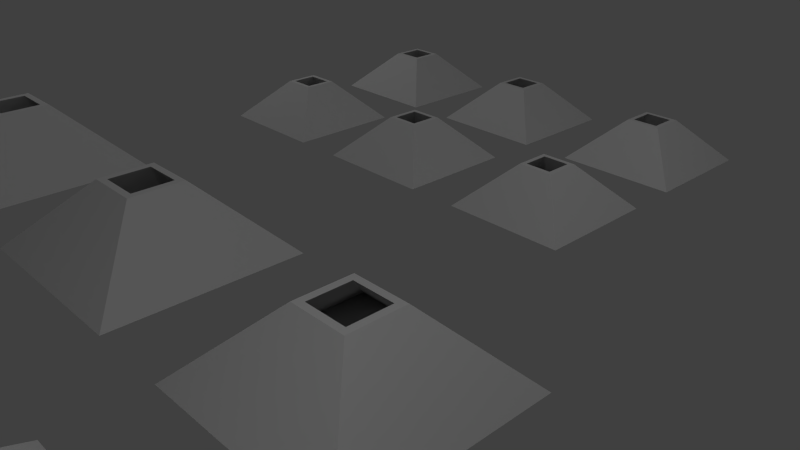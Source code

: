 # Source: IronFilledPyramidsWithHoles.blend  (saved by Blender 2.72.0; exported with 4.5.12 LTS)
import bpy
from mathutils import Matrix  # noqa: F401  (used for matrix-valued properties, if any)

bpy.ops.wm.read_factory_settings(use_empty=True)
scene = bpy.context.scene
scene.name = 'Scene'

# ---- collections
col_collection_1 = bpy.data.collections.new('Collection 1'); scene.collection.children.link(col_collection_1)

# ---- world
world_world = bpy.data.worlds.new('World'); scene.world = world_world
world_world.color = (0.05088, 0.05088, 0.05088)
world_world.use_sun_shadow = False
world_world.sun_shadow_jitter_overblur = 0.0
world_world.cycles.sampling_method = 'MANUAL'
world_world.cycles.sample_map_resolution = 256

# ---- cameras
cam_camera = bpy.data.cameras.new('Camera')
cam_camera.clip_end = 100.0
cam_camera.lens = 35.0
cam_camera.sensor_width = 32.0
cam_camera.sensor_height = 18.0
cam_camera.ortho_scale = 7.314
cam_camera.dof.focus_distance = 0.0
cam_camera.dof.aperture_fstop = 128.0

# ---- lights
light_lamp_002 = bpy.data.lights.new('Lamp.002', 'POINT')
light_lamp_002.transmission_factor = 0.0
light_lamp_002.cutoff_distance = 30.0
light_lamp_002.energy = 100.0
light_lamp_002.shadow_buffer_clip_start = 1.001
light_lamp_002.shadow_soft_size = 0.1
light_lamp_002.shadow_maximum_resolution = 0.006
light_lamp_002.use_absolute_resolution = True
light_lamp_002.cycles.use_multiple_importance_sampling = False
light_lamp_001 = bpy.data.lights.new('Lamp.001', 'POINT')
light_lamp_001.transmission_factor = 0.0
light_lamp_001.cutoff_distance = 30.0
light_lamp_001.energy = 100.0
light_lamp_001.shadow_buffer_clip_start = 1.001
light_lamp_001.shadow_soft_size = 0.1
light_lamp_001.shadow_maximum_resolution = 0.006
light_lamp_001.use_absolute_resolution = True
light_lamp_001.cycles.use_multiple_importance_sampling = False
light_lamp = bpy.data.lights.new('Lamp', 'POINT')
light_lamp.transmission_factor = 0.0
light_lamp.cutoff_distance = 30.0
light_lamp.energy = 100.0
light_lamp.shadow_buffer_clip_start = 1.001
light_lamp.shadow_soft_size = 0.1
light_lamp.shadow_maximum_resolution = 0.006
light_lamp.use_absolute_resolution = True
light_lamp.cycles.use_multiple_importance_sampling = False

# ---- meshes
me_plane_022 = bpy.data.meshes.new('Plane.022')
me_plane_022.from_pydata([(-1.2, -1.2, 0.1), (1.2, -1.2, 0.1), (-1.2, 1.2, 0.1), (1.2, 1.2, 0.1), (-0.4, -0.4, 1.0), (0.4, -0.4, 1.0), (-0.4, 0.4, 1.0), (0.4, 0.4, 1.0), (-1.4, -1.4, 0.0), (1.4, -1.4, 0.0), (-1.4, 1.4, 0.0), (1.4, 1.4, 0.0), (-1.3, 1.3, 0.0), (-1.3, -1.3, 0.0), (1.3, -1.3, 0.0), (1.3, 1.3, 0.0), (-0.3, -0.3, 1.0), (0.3, -0.3, 1.0), (-0.3, 0.3, 1.0), (0.3, 0.3, 1.0), (-0.3, -0.3, 0.1), (0.3, -0.3, 0.1), (-0.3, 0.3, 0.1), (0.3, 0.3, 0.1), (-0.3, -0.3, 0.0), (0.3, -0.3, 0.0), (-0.3, 0.3, 0.0), (0.3, 0.3, 0.0)], [(2, 13), (2, 15)], [(3, 23, 21, 1), (5, 17, 16, 4), (9, 14, 13, 8), (13, 12, 10, 8), (12, 15, 11, 10), (11, 15, 14, 9), (16, 18, 6, 4), (18, 19, 7, 6), (7, 19, 17, 5), (3, 19, 17, 1), (2, 3, 15, 12), (0, 2, 12, 13), (0, 13, 14, 1), (4, 6, 10, 8), (5, 4, 8, 9), (7, 5, 9, 11), (6, 7, 11, 10), (3, 1, 14, 15), (16, 0, 1, 17), (18, 2, 0, 16), (19, 3, 2, 18), (23, 3, 2, 22), (22, 2, 0, 20), (20, 0, 1, 21), (14, 25, 24, 13), (25, 14, 15, 27), (27, 15, 12, 26), (26, 12, 13, 24), (23, 27, 25, 21), (22, 26, 27, 23), (20, 24, 26, 22), (20, 21, 25, 24)])
me_plane_022.use_remesh_preserve_volume = False
me_plane_022.use_remesh_preserve_attributes = False
me_plane_022.use_mirror_vertex_groups = False
me_plane_022.update()
me_plane_021 = bpy.data.meshes.new('Plane.021')
me_plane_021.from_pydata([(-1.2, -1.2, 0.1), (1.2, -1.2, 0.1), (-1.2, 1.2, 0.1), (1.2, 1.2, 0.1), (-0.4, -0.4, 1.0), (0.4, -0.4, 1.0), (-0.4, 0.4, 1.0), (0.4, 0.4, 1.0), (-1.4, -1.4, 0.0), (1.4, -1.4, 0.0), (-1.4, 1.4, 0.0), (1.4, 1.4, 0.0), (-1.3, 1.3, 0.0), (-1.3, -1.3, 0.0), (1.3, -1.3, 0.0), (1.3, 1.3, 0.0), (-0.3, -0.3, 1.0), (0.3, -0.3, 1.0), (-0.3, 0.3, 1.0), (0.3, 0.3, 1.0), (-0.3, -0.3, 0.1), (0.3, -0.3, 0.1), (-0.3, 0.3, 0.1), (0.3, 0.3, 0.1), (-0.3, -0.3, 0.0), (0.3, -0.3, 0.0), (-0.3, 0.3, 0.0), (0.3, 0.3, 0.0)], [(2, 13), (2, 15)], [(3, 23, 21, 1), (5, 17, 16, 4), (9, 14, 13, 8), (13, 12, 10, 8), (12, 15, 11, 10), (11, 15, 14, 9), (16, 18, 6, 4), (18, 19, 7, 6), (7, 19, 17, 5), (3, 19, 17, 1), (2, 3, 15, 12), (0, 2, 12, 13), (0, 13, 14, 1), (4, 6, 10, 8), (5, 4, 8, 9), (7, 5, 9, 11), (6, 7, 11, 10), (3, 1, 14, 15), (16, 0, 1, 17), (18, 2, 0, 16), (19, 3, 2, 18), (23, 3, 2, 22), (22, 2, 0, 20), (20, 0, 1, 21), (14, 25, 24, 13), (25, 14, 15, 27), (27, 15, 12, 26), (26, 12, 13, 24), (23, 27, 25, 21), (22, 26, 27, 23), (20, 24, 26, 22), (20, 21, 25, 24)])
me_plane_021.use_remesh_preserve_volume = False
me_plane_021.use_remesh_preserve_attributes = False
me_plane_021.use_mirror_vertex_groups = False
me_plane_021.update()
me_plane_008 = bpy.data.meshes.new('Plane.008')
me_plane_008.from_pydata([(-1.2, -1.2, 0.1), (1.2, -1.2, 0.1), (-1.2, 1.2, 0.1), (1.2, 1.2, 0.1), (-0.4, -0.4, 1.0), (0.4, -0.4, 1.0), (-0.4, 0.4, 1.0), (0.4, 0.4, 1.0), (-1.4, -1.4, 0.0), (1.4, -1.4, 0.0), (-1.4, 1.4, 0.0), (1.4, 1.4, 0.0), (-1.3, 1.3, 0.0), (-1.3, -1.3, 0.0), (1.3, -1.3, 0.0), (1.3, 1.3, 0.0), (-0.3, -0.3, 1.0), (0.3, -0.3, 1.0), (-0.3, 0.3, 1.0), (0.3, 0.3, 1.0), (-0.3, -0.3, 0.1), (0.3, -0.3, 0.1), (-0.3, 0.3, 0.1), (0.3, 0.3, 0.1), (-0.3, -0.3, 0.0), (0.3, -0.3, 0.0), (-0.3, 0.3, 0.0), (0.3, 0.3, 0.0)], [(2, 13), (2, 15)], [(3, 23, 21, 1), (5, 17, 16, 4), (9, 14, 13, 8), (13, 12, 10, 8), (12, 15, 11, 10), (11, 15, 14, 9), (16, 18, 6, 4), (18, 19, 7, 6), (7, 19, 17, 5), (3, 19, 17, 1), (2, 3, 15, 12), (0, 2, 12, 13), (0, 13, 14, 1), (4, 6, 10, 8), (5, 4, 8, 9), (7, 5, 9, 11), (6, 7, 11, 10), (3, 1, 14, 15), (16, 0, 1, 17), (18, 2, 0, 16), (19, 3, 2, 18), (23, 3, 2, 22), (22, 2, 0, 20), (20, 0, 1, 21), (14, 25, 24, 13), (25, 14, 15, 27), (27, 15, 12, 26), (26, 12, 13, 24), (23, 27, 25, 21), (22, 26, 27, 23), (20, 24, 26, 22), (20, 21, 25, 24)])
me_plane_008.use_remesh_preserve_volume = False
me_plane_008.use_remesh_preserve_attributes = False
me_plane_008.use_mirror_vertex_groups = False
me_plane_008.update()
me_plane_007 = bpy.data.meshes.new('Plane.007')
me_plane_007.from_pydata([(-1.2, -1.2, 0.1), (1.2, -1.2, 0.1), (-1.2, 1.2, 0.1), (1.2, 1.2, 0.1), (-0.4, -0.4, 1.0), (0.4, -0.4, 1.0), (-0.4, 0.4, 1.0), (0.4, 0.4, 1.0), (-1.4, -1.4, 0.0), (1.4, -1.4, 0.0), (-1.4, 1.4, 0.0), (1.4, 1.4, 0.0), (-1.3, 1.3, 0.0), (-1.3, -1.3, 0.0), (1.3, -1.3, 0.0), (1.3, 1.3, 0.0), (-0.3, -0.3, 1.0), (0.3, -0.3, 1.0), (-0.3, 0.3, 1.0), (0.3, 0.3, 1.0), (-0.3, -0.3, 0.1), (0.3, -0.3, 0.1), (-0.3, 0.3, 0.1), (0.3, 0.3, 0.1), (-0.3, -0.3, 0.0), (0.3, -0.3, 0.0), (-0.3, 0.3, 0.0), (0.3, 0.3, 0.0)], [(2, 13), (2, 15)], [(3, 23, 21, 1), (5, 17, 16, 4), (9, 14, 13, 8), (13, 12, 10, 8), (12, 15, 11, 10), (11, 15, 14, 9), (16, 18, 6, 4), (18, 19, 7, 6), (7, 19, 17, 5), (3, 19, 17, 1), (2, 3, 15, 12), (0, 2, 12, 13), (0, 13, 14, 1), (4, 6, 10, 8), (5, 4, 8, 9), (7, 5, 9, 11), (6, 7, 11, 10), (3, 1, 14, 15), (16, 0, 1, 17), (18, 2, 0, 16), (19, 3, 2, 18), (23, 3, 2, 22), (22, 2, 0, 20), (20, 0, 1, 21), (14, 25, 24, 13), (25, 14, 15, 27), (27, 15, 12, 26), (26, 12, 13, 24), (23, 27, 25, 21), (22, 26, 27, 23), (20, 24, 26, 22), (20, 21, 25, 24)])
me_plane_007.use_remesh_preserve_volume = False
me_plane_007.use_remesh_preserve_attributes = False
me_plane_007.use_mirror_vertex_groups = False
me_plane_007.update()
me_plane_006 = bpy.data.meshes.new('Plane.006')
me_plane_006.from_pydata([(-1.2, -1.2, 0.1), (1.2, -1.2, 0.1), (-1.2, 1.2, 0.1), (1.2, 1.2, 0.1), (-0.4, -0.4, 1.0), (0.4, -0.4, 1.0), (-0.4, 0.4, 1.0), (0.4, 0.4, 1.0), (-1.4, -1.4, 0.0), (1.4, -1.4, 0.0), (-1.4, 1.4, 0.0), (1.4, 1.4, 0.0), (-1.3, 1.3, 0.0), (-1.3, -1.3, 0.0), (1.3, -1.3, 0.0), (1.3, 1.3, 0.0), (-0.3, -0.3, 1.0), (0.3, -0.3, 1.0), (-0.3, 0.3, 1.0), (0.3, 0.3, 1.0), (-0.3, -0.3, 0.1), (0.3, -0.3, 0.1), (-0.3, 0.3, 0.1), (0.3, 0.3, 0.1), (-0.3, -0.3, 0.0), (0.3, -0.3, 0.0), (-0.3, 0.3, 0.0), (0.3, 0.3, 0.0)], [(2, 13), (2, 15)], [(3, 23, 21, 1), (5, 17, 16, 4), (9, 14, 13, 8), (13, 12, 10, 8), (12, 15, 11, 10), (11, 15, 14, 9), (16, 18, 6, 4), (18, 19, 7, 6), (7, 19, 17, 5), (3, 19, 17, 1), (2, 3, 15, 12), (0, 2, 12, 13), (0, 13, 14, 1), (4, 6, 10, 8), (5, 4, 8, 9), (7, 5, 9, 11), (6, 7, 11, 10), (3, 1, 14, 15), (16, 0, 1, 17), (18, 2, 0, 16), (19, 3, 2, 18), (23, 3, 2, 22), (22, 2, 0, 20), (20, 0, 1, 21), (14, 25, 24, 13), (25, 14, 15, 27), (27, 15, 12, 26), (26, 12, 13, 24), (23, 27, 25, 21), (22, 26, 27, 23), (20, 24, 26, 22), (20, 21, 25, 24)])
me_plane_006.use_remesh_preserve_volume = False
me_plane_006.use_remesh_preserve_attributes = False
me_plane_006.use_mirror_vertex_groups = False
me_plane_006.update()
me_plane_005 = bpy.data.meshes.new('Plane.005')
me_plane_005.from_pydata([(-1.2, -1.2, 0.1), (1.2, -1.2, 0.1), (-1.2, 1.2, 0.1), (1.2, 1.2, 0.1), (-0.4, -0.4, 1.0), (0.4, -0.4, 1.0), (-0.4, 0.4, 1.0), (0.4, 0.4, 1.0), (-1.4, -1.4, 0.0), (1.4, -1.4, 0.0), (-1.4, 1.4, 0.0), (1.4, 1.4, 0.0), (-1.3, 1.3, 0.0), (-1.3, -1.3, 0.0), (1.3, -1.3, 0.0), (1.3, 1.3, 0.0), (-0.3, -0.3, 1.0), (0.3, -0.3, 1.0), (-0.3, 0.3, 1.0), (0.3, 0.3, 1.0), (-0.3, -0.3, 0.1), (0.3, -0.3, 0.1), (-0.3, 0.3, 0.1), (0.3, 0.3, 0.1), (-0.3, -0.3, 0.0), (0.3, -0.3, 0.0), (-0.3, 0.3, 0.0), (0.3, 0.3, 0.0)], [(2, 13), (2, 15)], [(3, 23, 21, 1), (5, 17, 16, 4), (9, 14, 13, 8), (13, 12, 10, 8), (12, 15, 11, 10), (11, 15, 14, 9), (16, 18, 6, 4), (18, 19, 7, 6), (7, 19, 17, 5), (3, 19, 17, 1), (2, 3, 15, 12), (0, 2, 12, 13), (0, 13, 14, 1), (4, 6, 10, 8), (5, 4, 8, 9), (7, 5, 9, 11), (6, 7, 11, 10), (3, 1, 14, 15), (16, 0, 1, 17), (18, 2, 0, 16), (19, 3, 2, 18), (23, 3, 2, 22), (22, 2, 0, 20), (20, 0, 1, 21), (14, 25, 24, 13), (25, 14, 15, 27), (27, 15, 12, 26), (26, 12, 13, 24), (23, 27, 25, 21), (22, 26, 27, 23), (20, 24, 26, 22), (20, 21, 25, 24)])
me_plane_005.use_remesh_preserve_volume = False
me_plane_005.use_remesh_preserve_attributes = False
me_plane_005.use_mirror_vertex_groups = False
me_plane_005.update()
me_plane_004 = bpy.data.meshes.new('Plane.004')
me_plane_004.from_pydata([(-1.2, -1.2, 0.1), (1.2, -1.2, 0.1), (-1.2, 1.2, 0.1), (1.2, 1.2, 0.1), (-0.4, -0.4, 1.0), (0.4, -0.4, 1.0), (-0.4, 0.4, 1.0), (0.4, 0.4, 1.0), (-1.4, -1.4, 0.0), (1.4, -1.4, 0.0), (-1.4, 1.4, 0.0), (1.4, 1.4, 0.0), (-1.3, 1.3, 0.0), (-1.3, -1.3, 0.0), (1.3, -1.3, 0.0), (1.3, 1.3, 0.0), (-0.3, -0.3, 1.0), (0.3, -0.3, 1.0), (-0.3, 0.3, 1.0), (0.3, 0.3, 1.0), (-0.3, -0.3, 0.1), (0.3, -0.3, 0.1), (-0.3, 0.3, 0.1), (0.3, 0.3, 0.1), (-0.3, -0.3, 0.0), (0.3, -0.3, 0.0), (-0.3, 0.3, 0.0), (0.3, 0.3, 0.0)], [(2, 13), (2, 15)], [(3, 23, 21, 1), (5, 17, 16, 4), (9, 14, 13, 8), (13, 12, 10, 8), (12, 15, 11, 10), (11, 15, 14, 9), (16, 18, 6, 4), (18, 19, 7, 6), (7, 19, 17, 5), (3, 19, 17, 1), (2, 3, 15, 12), (0, 2, 12, 13), (0, 13, 14, 1), (4, 6, 10, 8), (5, 4, 8, 9), (7, 5, 9, 11), (6, 7, 11, 10), (3, 1, 14, 15), (16, 0, 1, 17), (18, 2, 0, 16), (19, 3, 2, 18), (23, 3, 2, 22), (22, 2, 0, 20), (20, 0, 1, 21), (14, 25, 24, 13), (25, 14, 15, 27), (27, 15, 12, 26), (26, 12, 13, 24), (23, 27, 25, 21), (22, 26, 27, 23), (20, 24, 26, 22), (20, 21, 25, 24)])
me_plane_004.use_remesh_preserve_volume = False
me_plane_004.use_remesh_preserve_attributes = False
me_plane_004.use_mirror_vertex_groups = False
me_plane_004.update()
me_plane_003 = bpy.data.meshes.new('Plane.003')
me_plane_003.from_pydata([(-1.2, -1.2, 0.1), (1.2, -1.2, 0.1), (-1.2, 1.2, 0.1), (1.2, 1.2, 0.1), (-0.4, -0.4, 1.0), (0.4, -0.4, 1.0), (-0.4, 0.4, 1.0), (0.4, 0.4, 1.0), (-1.4, -1.4, 0.0), (1.4, -1.4, 0.0), (-1.4, 1.4, 0.0), (1.4, 1.4, 0.0), (-1.3, 1.3, 0.0), (-1.3, -1.3, 0.0), (1.3, -1.3, 0.0), (1.3, 1.3, 0.0), (-0.3, -0.3, 1.0), (0.3, -0.3, 1.0), (-0.3, 0.3, 1.0), (0.3, 0.3, 1.0), (-0.3, -0.3, 0.1), (0.3, -0.3, 0.1), (-0.3, 0.3, 0.1), (0.3, 0.3, 0.1), (-0.3, -0.3, 0.0), (0.3, -0.3, 0.0), (-0.3, 0.3, 0.0), (0.3, 0.3, 0.0)], [(2, 13), (2, 15)], [(3, 23, 21, 1), (5, 17, 16, 4), (9, 14, 13, 8), (13, 12, 10, 8), (12, 15, 11, 10), (11, 15, 14, 9), (16, 18, 6, 4), (18, 19, 7, 6), (7, 19, 17, 5), (3, 19, 17, 1), (2, 3, 15, 12), (0, 2, 12, 13), (0, 13, 14, 1), (4, 6, 10, 8), (5, 4, 8, 9), (7, 5, 9, 11), (6, 7, 11, 10), (3, 1, 14, 15), (16, 0, 1, 17), (18, 2, 0, 16), (19, 3, 2, 18), (23, 3, 2, 22), (22, 2, 0, 20), (20, 0, 1, 21), (14, 25, 24, 13), (25, 14, 15, 27), (27, 15, 12, 26), (26, 12, 13, 24), (23, 27, 25, 21), (22, 26, 27, 23), (20, 24, 26, 22), (20, 21, 25, 24)])
me_plane_003.use_remesh_preserve_volume = False
me_plane_003.use_remesh_preserve_attributes = False
me_plane_003.use_mirror_vertex_groups = False
me_plane_003.update()
me_plane_002 = bpy.data.meshes.new('Plane.002')
me_plane_002.from_pydata([(-1.2, -1.2, 0.1), (1.2, -1.2, 0.1), (-1.2, 1.2, 0.1), (1.2, 1.2, 0.1), (-0.4, -0.4, 1.0), (0.4, -0.4, 1.0), (-0.4, 0.4, 1.0), (0.4, 0.4, 1.0), (-1.4, -1.4, 0.0), (1.4, -1.4, 0.0), (-1.4, 1.4, 0.0), (1.4, 1.4, 0.0), (-1.3, 1.3, 0.0), (-1.3, -1.3, 0.0), (1.3, -1.3, 0.0), (1.3, 1.3, 0.0), (-0.3, -0.3, 1.0), (0.3, -0.3, 1.0), (-0.3, 0.3, 1.0), (0.3, 0.3, 1.0), (-0.3, -0.3, 0.1), (0.3, -0.3, 0.1), (-0.3, 0.3, 0.1), (0.3, 0.3, 0.1), (-0.3, -0.3, 0.0), (0.3, -0.3, 0.0), (-0.3, 0.3, 0.0), (0.3, 0.3, 0.0)], [(2, 13), (2, 15)], [(3, 23, 21, 1), (5, 17, 16, 4), (9, 14, 13, 8), (13, 12, 10, 8), (12, 15, 11, 10), (11, 15, 14, 9), (16, 18, 6, 4), (18, 19, 7, 6), (7, 19, 17, 5), (3, 19, 17, 1), (2, 3, 15, 12), (0, 2, 12, 13), (0, 13, 14, 1), (4, 6, 10, 8), (5, 4, 8, 9), (7, 5, 9, 11), (6, 7, 11, 10), (3, 1, 14, 15), (16, 0, 1, 17), (18, 2, 0, 16), (19, 3, 2, 18), (23, 3, 2, 22), (22, 2, 0, 20), (20, 0, 1, 21), (14, 25, 24, 13), (25, 14, 15, 27), (27, 15, 12, 26), (26, 12, 13, 24), (23, 27, 25, 21), (22, 26, 27, 23), (20, 24, 26, 22), (20, 21, 25, 24)])
me_plane_002.use_remesh_preserve_volume = False
me_plane_002.use_remesh_preserve_attributes = False
me_plane_002.use_mirror_vertex_groups = False
me_plane_002.update()
me_plane_001 = bpy.data.meshes.new('Plane.001')
me_plane_001.from_pydata([(-1.2, -1.2, 0.1), (1.2, -1.2, 0.1), (-1.2, 1.2, 0.1), (1.2, 1.2, 0.1), (-0.4, -0.4, 1.0), (0.4, -0.4, 1.0), (-0.4, 0.4, 1.0), (0.4, 0.4, 1.0), (-1.4, -1.4, 0.0), (1.4, -1.4, 0.0), (-1.4, 1.4, 0.0), (1.4, 1.4, 0.0), (-1.3, 1.3, 0.0), (-1.3, -1.3, 0.0), (1.3, -1.3, 0.0), (1.3, 1.3, 0.0), (-0.3, -0.3, 1.0), (0.3, -0.3, 1.0), (-0.3, 0.3, 1.0), (0.3, 0.3, 1.0), (-0.3, -0.3, 0.1), (0.3, -0.3, 0.1), (-0.3, 0.3, 0.1), (0.3, 0.3, 0.1), (-0.3, -0.3, 0.0), (0.3, -0.3, 0.0), (-0.3, 0.3, 0.0), (0.3, 0.3, 0.0)], [(2, 13), (2, 15)], [(3, 23, 21, 1), (5, 17, 16, 4), (9, 14, 13, 8), (13, 12, 10, 8), (12, 15, 11, 10), (11, 15, 14, 9), (16, 18, 6, 4), (18, 19, 7, 6), (7, 19, 17, 5), (3, 19, 17, 1), (2, 3, 15, 12), (0, 2, 12, 13), (0, 13, 14, 1), (4, 6, 10, 8), (5, 4, 8, 9), (7, 5, 9, 11), (6, 7, 11, 10), (3, 1, 14, 15), (16, 0, 1, 17), (18, 2, 0, 16), (19, 3, 2, 18), (23, 3, 2, 22), (22, 2, 0, 20), (20, 0, 1, 21), (14, 25, 24, 13), (25, 14, 15, 27), (27, 15, 12, 26), (26, 12, 13, 24), (23, 27, 25, 21), (22, 26, 27, 23), (20, 24, 26, 22), (20, 21, 25, 24)])
me_plane_001.use_remesh_preserve_volume = False
me_plane_001.use_remesh_preserve_attributes = False
me_plane_001.use_mirror_vertex_groups = False
me_plane_001.update()
me_plane_000 = bpy.data.meshes.new('Plane.000')
me_plane_000.from_pydata([(-1.2, -1.2, 0.1), (1.2, -1.2, 0.1), (-1.2, 1.2, 0.1), (1.2, 1.2, 0.1), (-0.4, -0.4, 1.0), (0.4, -0.4, 1.0), (-0.4, 0.4, 1.0), (0.4, 0.4, 1.0), (-1.4, -1.4, 0.0), (1.4, -1.4, 0.0), (-1.4, 1.4, 0.0), (1.4, 1.4, 0.0), (-1.3, 1.3, 0.0), (-1.3, -1.3, 0.0), (1.3, -1.3, 0.0), (1.3, 1.3, 0.0), (-0.3, -0.3, 1.0), (0.3, -0.3, 1.0), (-0.3, 0.3, 1.0), (0.3, 0.3, 1.0), (-0.3, -0.3, 0.1), (0.3, -0.3, 0.1), (-0.3, 0.3, 0.1), (0.3, 0.3, 0.1), (-0.3, -0.3, 0.0), (0.3, -0.3, 0.0), (-0.3, 0.3, 0.0), (0.3, 0.3, 0.0)], [(2, 13), (2, 15)], [(3, 23, 21, 1), (5, 17, 16, 4), (9, 14, 13, 8), (13, 12, 10, 8), (12, 15, 11, 10), (11, 15, 14, 9), (16, 18, 6, 4), (18, 19, 7, 6), (7, 19, 17, 5), (3, 19, 17, 1), (2, 3, 15, 12), (0, 2, 12, 13), (0, 13, 14, 1), (4, 6, 10, 8), (5, 4, 8, 9), (7, 5, 9, 11), (6, 7, 11, 10), (3, 1, 14, 15), (16, 0, 1, 17), (18, 2, 0, 16), (19, 3, 2, 18), (23, 3, 2, 22), (22, 2, 0, 20), (20, 0, 1, 21), (14, 25, 24, 13), (25, 14, 15, 27), (27, 15, 12, 26), (26, 12, 13, 24), (23, 27, 25, 21), (22, 26, 27, 23), (20, 24, 26, 22), (20, 21, 25, 24)])
me_plane_000.use_remesh_preserve_volume = False
me_plane_000.use_remesh_preserve_attributes = False
me_plane_000.use_mirror_vertex_groups = False
me_plane_000.update()
me_plane_012 = bpy.data.meshes.new('Plane.012')
me_plane_012.from_pydata([(-1.2, -1.2, 0.1), (1.2, -1.2, 0.1), (-1.2, 1.2, 0.1), (1.2, 1.2, 0.1), (-0.4, -0.4, 1.0), (0.4, -0.4, 1.0), (-0.4, 0.4, 1.0), (0.4, 0.4, 1.0), (-1.4, -1.4, 0.0), (1.4, -1.4, 0.0), (-1.4, 1.4, 0.0), (1.4, 1.4, 0.0), (-1.3, 1.3, 0.0), (-1.3, -1.3, 0.0), (1.3, -1.3, 0.0), (1.3, 1.3, 0.0), (-0.3, -0.3, 1.0), (0.3, -0.3, 1.0), (-0.3, 0.3, 1.0), (0.3, 0.3, 1.0), (-0.3, -0.3, 0.1), (0.3, -0.3, 0.1), (-0.3, 0.3, 0.1), (0.3, 0.3, 0.1), (-0.3, -0.3, 0.0), (0.3, -0.3, 0.0), (-0.3, 0.3, 0.0), (0.3, 0.3, 0.0)], [(2, 13), (2, 15)], [(3, 23, 21, 1), (5, 17, 16, 4), (9, 14, 13, 8), (13, 12, 10, 8), (12, 15, 11, 10), (11, 15, 14, 9), (16, 18, 6, 4), (18, 19, 7, 6), (7, 19, 17, 5), (3, 19, 17, 1), (2, 3, 15, 12), (0, 2, 12, 13), (0, 13, 14, 1), (4, 6, 10, 8), (5, 4, 8, 9), (7, 5, 9, 11), (6, 7, 11, 10), (3, 1, 14, 15), (16, 0, 1, 17), (18, 2, 0, 16), (19, 3, 2, 18), (23, 3, 2, 22), (22, 2, 0, 20), (20, 0, 1, 21), (14, 25, 24, 13), (25, 14, 15, 27), (27, 15, 12, 26), (26, 12, 13, 24), (23, 27, 25, 21), (22, 26, 27, 23), (20, 24, 26, 22), (20, 21, 25, 24)])
me_plane_012.use_remesh_preserve_volume = False
me_plane_012.use_remesh_preserve_attributes = False
me_plane_012.use_mirror_vertex_groups = False
me_plane_012.update()

# ---- objects
ob_plane_011 = bpy.data.objects.new('Plane.011', me_plane_022)
ob_plane_010 = bpy.data.objects.new('Plane.010', me_plane_021)
ob_plane_008 = bpy.data.objects.new('Plane.008', me_plane_008)
ob_plane_007 = bpy.data.objects.new('Plane.007', me_plane_007)
ob_plane_006 = bpy.data.objects.new('Plane.006', me_plane_006)
ob_plane_005 = bpy.data.objects.new('Plane.005', me_plane_005)
ob_plane_004 = bpy.data.objects.new('Plane.004', me_plane_004)
ob_plane_003 = bpy.data.objects.new('Plane.003', me_plane_003)
ob_plane_002 = bpy.data.objects.new('Plane.002', me_plane_002)
ob_plane_001 = bpy.data.objects.new('Plane.001', me_plane_001)
ob_plane_000 = bpy.data.objects.new('Plane.000', me_plane_000)
ob_lamp_002 = bpy.data.objects.new('Lamp.002', light_lamp_002)
ob_lamp_001 = bpy.data.objects.new('Lamp.001', light_lamp_001)
ob_plane_009 = bpy.data.objects.new('Plane.009', me_plane_012)
ob_lamp = bpy.data.objects.new('Lamp', light_lamp)
ob_camera = bpy.data.objects.new('Camera', cam_camera)

# ---- transforms, parenting, visibility, modifiers, constraints
ob_plane_011.location = (-4.658, 2.742, 0.0)
ob_plane_011.rotation_euler = (-0.003264, 8.932e-05, -0.001012)
ob_plane_011.scale = (0.6667, 0.6667, 0.6667)
ob_plane_011.lineart.crease_threshold = 0.0
ob_plane_010.location = (-4.658, 5.4, 0.0)
ob_plane_010.rotation_euler = (-0.003264, 8.932e-05, -0.001012)
ob_plane_010.scale = (0.6667, 0.6667, 0.6667)
ob_plane_010.lineart.crease_threshold = 0.0
ob_plane_008.location = (-2.0, 5.4, 0.0)
ob_plane_008.rotation_euler = (-0.003264, 8.932e-05, -0.001012)
ob_plane_008.scale = (0.6667, 0.6667, 0.6667)
ob_plane_008.lineart.crease_threshold = 0.0
ob_plane_007.location = (-2.0, 2.742, 0.0)
ob_plane_007.rotation_euler = (-0.003264, 8.932e-05, -0.001012)
ob_plane_007.scale = (0.6667, 0.6667, 0.6667)
ob_plane_007.lineart.crease_threshold = 0.0
ob_plane_006.location = (0.6582, 2.742, 0.0)
ob_plane_006.rotation_euler = (-0.003264, 8.932e-05, -0.001012)
ob_plane_006.scale = (0.6667, 0.6667, 0.6667)
ob_plane_006.lineart.crease_threshold = 0.0
ob_plane_005.location = (0.6582, 5.4, 0.0)
ob_plane_005.rotation_euler = (-0.003264, 8.932e-05, -0.001012)
ob_plane_005.scale = (0.6667, 0.6667, 0.6667)
ob_plane_005.lineart.crease_threshold = 0.0
ob_plane_004.location = (2.0, -2.0, 0.0)
ob_plane_004.rotation_euler = (-0.003264, 8.932e-05, -0.001012)
ob_plane_004.lineart.crease_threshold = 0.0
ob_plane_003.location = (2.0, -6.0, 0.0)
ob_plane_003.rotation_euler = (-0.003264, 8.932e-05, -0.001012)
ob_plane_003.lineart.crease_threshold = 0.0
ob_plane_002.location = (-2.0, -6.0, 0.0)
ob_plane_002.rotation_euler = (-0.003264, 8.932e-05, -0.001012)
ob_plane_002.lineart.crease_threshold = 0.0
ob_plane_001.location = (-2.0, -2.0, 0.0)
ob_plane_001.rotation_euler = (-0.003264, 8.932e-05, -0.001012)
ob_plane_001.lineart.crease_threshold = 0.0
ob_plane_000.location = (-6.0, -2.0, 0.0)
ob_plane_000.rotation_euler = (-0.003264, 8.932e-05, -0.001012)
ob_plane_000.lineart.crease_threshold = 0.0
ob_lamp_002.location = (4.076, -4.931, 5.904)
ob_lamp_002.rotation_euler = (0.6503, 0.05522, 1.866)
ob_lamp_002.lock_rotations_4d = False
ob_lamp_002.empty_display_type = 'ARROWS'
ob_lamp_002.color = (0.0, 0.0, 0.0, 0.0)
ob_lamp_002.lineart.crease_threshold = 0.0
ob_lamp_001.location = (-8.258, 2.925, 5.904)
ob_lamp_001.rotation_euler = (0.6503, 0.05522, 1.866)
ob_lamp_001.lock_rotations_4d = False
ob_lamp_001.empty_display_type = 'ARROWS'
ob_lamp_001.color = (0.0, 0.0, 0.0, 0.0)
ob_lamp_001.lineart.crease_threshold = 0.0
ob_plane_009.location = (-6.0, -6.0, 0.0)
ob_plane_009.rotation_euler = (-0.003264, 8.932e-05, -0.001012)
ob_plane_009.lineart.crease_threshold = 0.0
ob_lamp.location = (4.076, 2.925, 6.873)
ob_lamp.rotation_euler = (0.6503, 0.05522, 1.866)
ob_lamp.lock_rotations_4d = False
ob_lamp.empty_display_type = 'ARROWS'
ob_lamp.color = (0.0, 0.0, 0.0, 0.0)
ob_lamp.lineart.crease_threshold = 0.0
ob_camera.location = (7.481, -6.508, 5.344)
ob_camera.rotation_euler = (1.109, 0.0, 0.8149)
ob_camera.lock_rotations_4d = False
ob_camera.empty_display_type = 'ARROWS'
ob_camera.color = (0.0, 0.0, 0.0, 0.0)
ob_camera.display_type = 'WIRE'
ob_camera.lineart.crease_threshold = 0.0

# ---- collection membership
col_collection_1.objects.link(ob_plane_011)
col_collection_1.objects.link(ob_plane_010)
col_collection_1.objects.link(ob_plane_008)
col_collection_1.objects.link(ob_plane_007)
col_collection_1.objects.link(ob_plane_006)
col_collection_1.objects.link(ob_plane_005)
col_collection_1.objects.link(ob_plane_004)
col_collection_1.objects.link(ob_plane_003)
col_collection_1.objects.link(ob_plane_002)
col_collection_1.objects.link(ob_plane_001)
col_collection_1.objects.link(ob_plane_000)
col_collection_1.objects.link(ob_lamp_002)
col_collection_1.objects.link(ob_lamp_001)
col_collection_1.objects.link(ob_plane_009)
col_collection_1.objects.link(ob_lamp)
col_collection_1.objects.link(ob_camera)

# ---- scene / render settings (as saved in the file)
scene.camera = ob_camera
scene.frame_start = 1; scene.frame_end = 250; scene.frame_set(1)
scene.render.engine = 'BLENDER_EEVEE_NEXT'
scene.render.resolution_percentage = 50
scene.render.dither_intensity = 0.0
scene.cycles.use_denoising = False
scene.cycles.samples = 10
scene.cycles.sampling_pattern = 'TABULATED_SOBOL'
scene.cycles.light_sampling_threshold = 0.0
scene.cycles.use_adaptive_sampling = False
scene.cycles.use_light_tree = False
scene.cycles.blur_glossy = 0.0
scene.cycles.pixel_filter_type = 'GAUSSIAN'
scene.cycles.sample_clamp_indirect = 0.0
scene.view_settings.view_transform = 'Standard'
bpy.context.view_layer.update()
